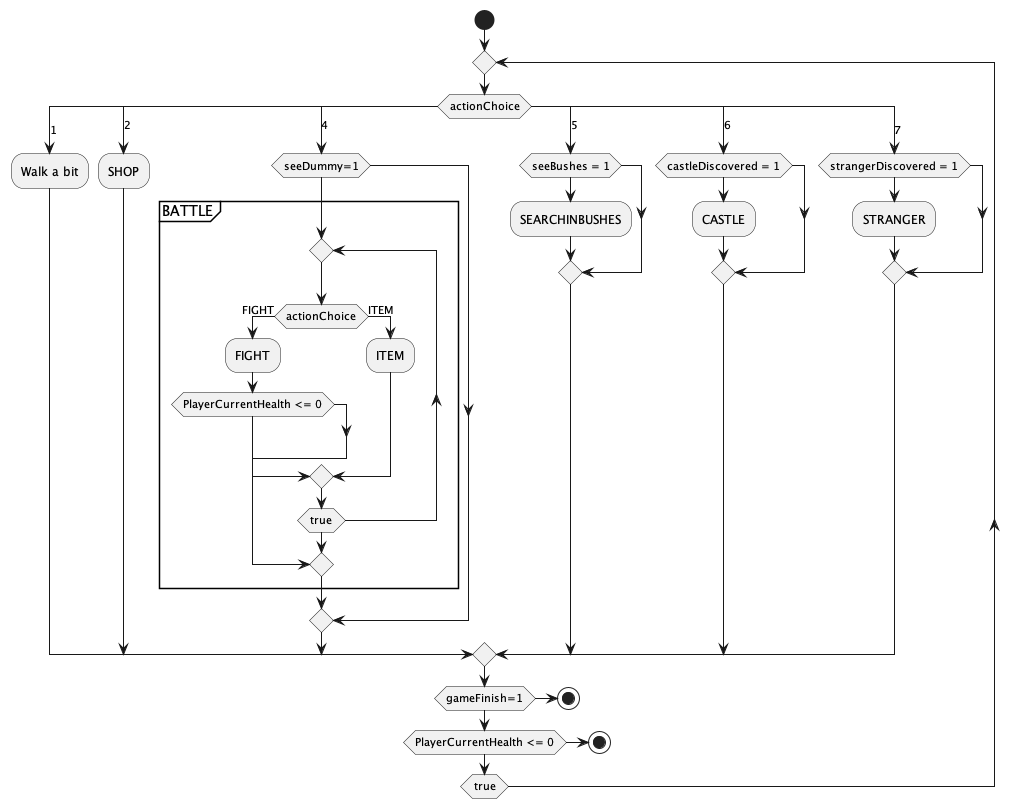

The diagram above was rendered by PlantUML. Its source (embedded in the PNG):
@startuml generalDiagram
start

repeat

    switch(actionChoice)
        case (1)
            :Walk a bit;

        case (2)
            :SHOP;

        CASE (4)
            if (seeDummy=1) then
                group BATTLE
                    repeat
                        if (actionChoice) then (FIGHT)
                            :FIGHT;
                            if (PlayerCurrentHealth <= 0) then
                                break
                            endif
                        else (ITEM)
                            :ITEM;

                        endif
                    repeat while (true)
                endgroup
            endif

        case (5)
            if (seeBushes = 1) then
                :SEARCHINBUSHES;
            endif

        case (6)
            if (castleDiscovered = 1) then
                :CASTLE;
            endif

        case (7)
            if (strangerDiscovered = 1) then
                :STRANGER;
            endif

    endswitch

if (gameFinish=1) then
    stop
endif

if (PlayerCurrentHealth <= 0) then
    stop
endif

repeat while (true)

@enduml